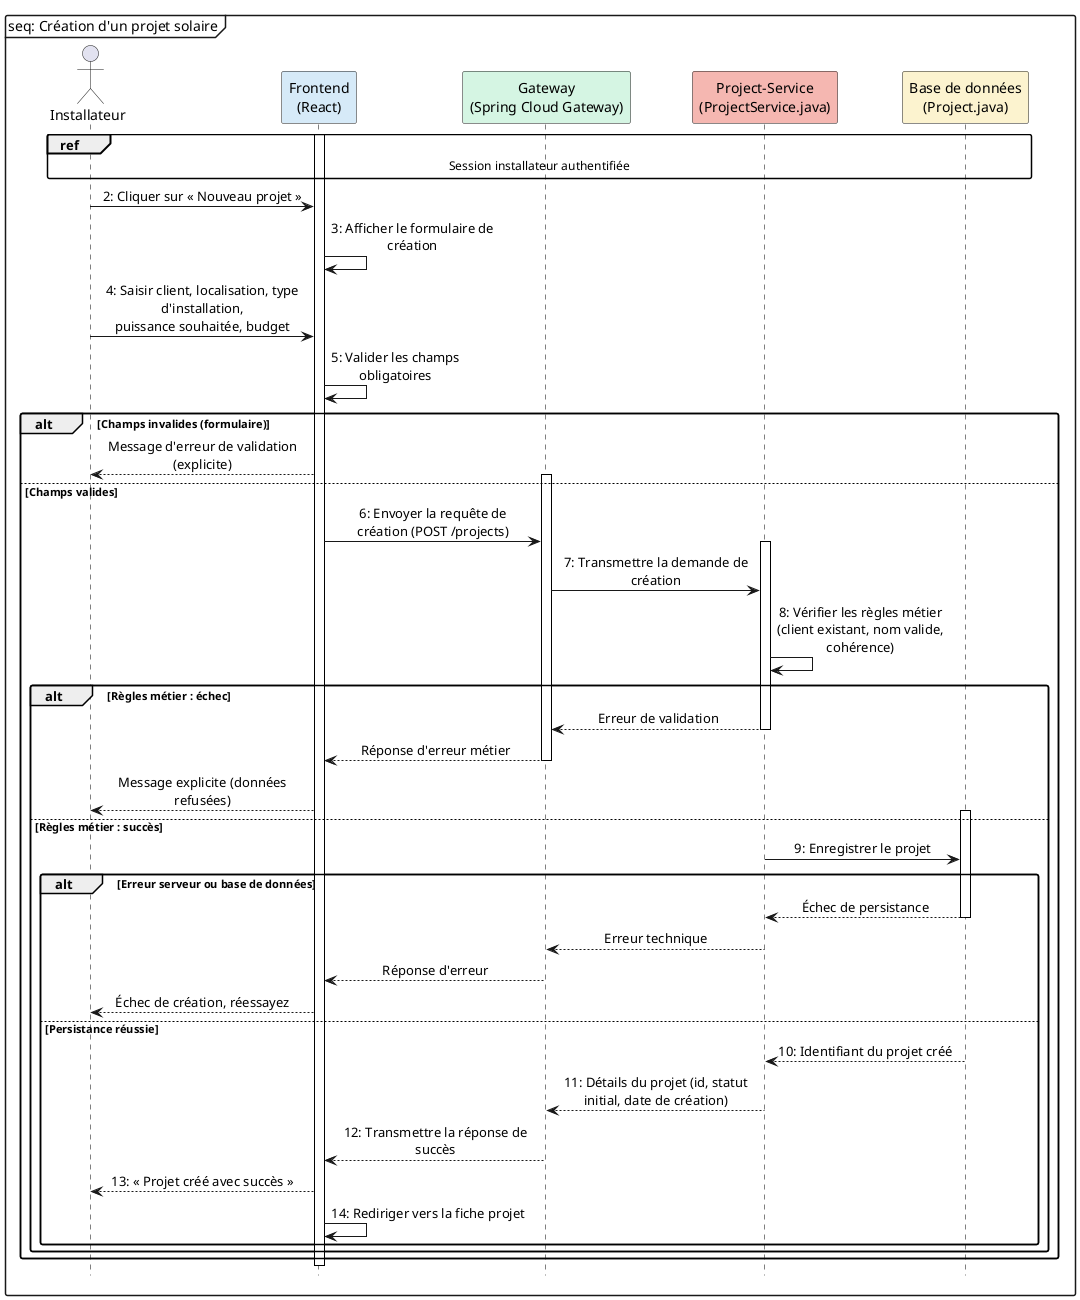

The diagram above was rendered by PlantUML. Its source (embedded in the PNG):
@startuml Diagramme_Sequence_Creation_Projet_SolarEase
' Même thème que diagramme-sequence-auth-inscription-solarease.puml
skinparam backgroundColor white
skinparam handwritten false
skinparam shadowing false
skinparam roundcorner 4
skinparam sequenceArrowThickness 1
skinparam sequenceLifeLineBorderColor black
skinparam sequenceParticipant borderColor black
skinparam sequenceMessageAlign center
skinparam responseMessageBelowArrow true
skinparam wrapWidth 220
skinparam maxMessageSize 200

hide footbox

mainframe seq: Création d'un projet solaire

actor "Installateur" as INS

participant "Frontend\n(React)" as FE #D6EAF8
participant "Gateway\n(Spring Cloud Gateway)" as GW #D5F5E3
participant "Project-Service\n(ProjectService.java)" as PS #F5B7B1
participant "Base de données\n(Project.java)" as DB #FCF3CF

ref over INS, FE, GW, PS, DB
  Session installateur authentifiée
end ref

activate FE
INS -> FE: 2: Cliquer sur « Nouveau projet »
FE -> FE: 3: Afficher le formulaire de création
INS -> FE: 4: Saisir client, localisation, type d'installation,\npuissance souhaitée, budget
FE -> FE: 5: Valider les champs obligatoires

alt Champs invalides (formulaire)
  FE --> INS: Message d'erreur de validation (explicite)
else Champs valides
  activate GW
  FE -> GW: 6: Envoyer la requête de création (POST /projects)
  activate PS
  GW -> PS: 7: Transmettre la demande de création

  PS -> PS: 8: Vérifier les règles métier\n(client existant, nom valide, cohérence)

  alt Règles métier : échec
    PS --> GW: Erreur de validation
    deactivate PS
    GW --> FE: Réponse d'erreur métier
    deactivate GW
    FE --> INS: Message explicite (données refusées)
  else Règles métier : succès
    activate DB
    PS -> DB: 9: Enregistrer le projet

    alt Erreur serveur ou base de données
      DB --> PS: Échec de persistance
      deactivate DB
      PS --> GW: Erreur technique
      deactivate PS
      GW --> FE: Réponse d'erreur
      deactivate GW
      FE --> INS: Échec de création, réessayez
    else Persistance réussie
      DB --> PS: 10: Identifiant du projet créé
      deactivate DB
      PS --> GW: 11: Détails du projet (id, statut initial, date de création)
      deactivate PS
      GW --> FE: 12: Transmettre la réponse de succès
      deactivate GW
      FE --> INS: 13: « Projet créé avec succès »
      FE -> FE: 14: Rediriger vers la fiche projet
    end
  end
end

deactivate FE

@enduml